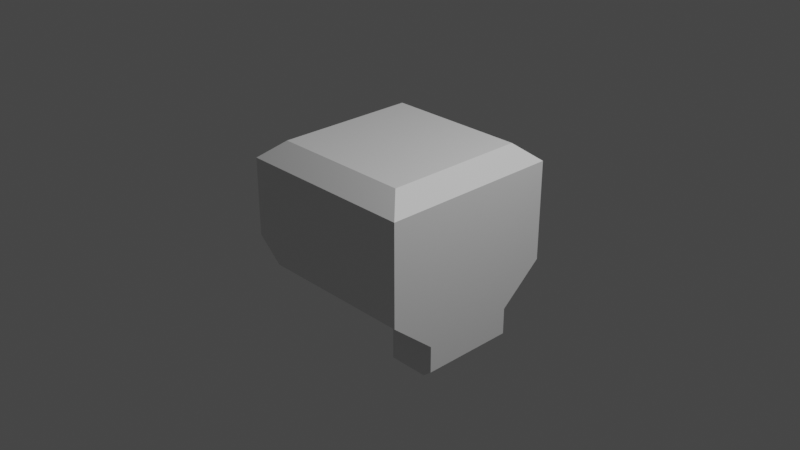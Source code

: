 # Source: skull.blend  (saved by Blender 2.91.10; exported with 4.5.12 LTS)
import bpy
from mathutils import Matrix  # noqa: F401  (used for matrix-valued properties, if any)

bpy.ops.wm.read_factory_settings(use_empty=True)
scene = bpy.context.scene
scene.name = 'Scene'

# ---- collections
col_collection = bpy.data.collections.new('Collection'); scene.collection.children.link(col_collection)

# ---- materials (node trees are filled in below, after node groups)
mat_material = bpy.data.materials.new('Material')
mat_material.alpha_threshold = 0.0
mat_material.use_transparent_shadow = False
mat_material.line_color = (0.0, 0.0, 0.0, 1.0)

# ---- material node trees
mat_material.use_nodes = True; mat_material.node_tree.nodes.clear()
_N = mat_material.node_tree.nodes; _L = mat_material.node_tree.links
n0 = _N.new('ShaderNodeOutputMaterial'); n0.name = 'Material Output'; n0.location = (300, 300)
n1 = _N.new('ShaderNodeBsdfPrincipled'); n1.name = 'Principled BSDF'; n1.location = (10, 300)
n1.distribution = 'GGX'
n1.subsurface_method = 'BURLEY'
n1.inputs[2].default_value = 0.4
n1.inputs[3].default_value = 1.45
n1.inputs[27].default_value = (0.0, 0.0, 0.0, 1.0)
n1.inputs[28].default_value = 1.0
_L.new(n1.outputs[0], n0.inputs[0])
n0.is_active_output = True

# ---- world
world_world = bpy.data.worlds.new('World'); scene.world = world_world
world_world.use_nodes = True; world_world.node_tree.nodes.clear()
_N = world_world.node_tree.nodes; _L = world_world.node_tree.links
n0 = _N.new('ShaderNodeOutputWorld'); n0.name = 'World Output'; n0.location = (300, 300)
n1 = _N.new('ShaderNodeBackground'); n1.name = 'Background'; n1.location = (10, 300)
n1.inputs[0].default_value = (0.05088, 0.05088, 0.05088, 1.0)
_L.new(n1.outputs[0], n0.inputs[0])
n0.is_active_output = True
world_world.color = (0.05088, 0.05088, 0.05088)
world_world.use_sun_shadow = False
world_world.sun_shadow_jitter_overblur = 0.0

# ---- cameras
cam_camera = bpy.data.cameras.new('Camera')
cam_camera.clip_end = 100.0
cam_camera.ortho_scale = 7.314

# ---- lights
light_light = bpy.data.lights.new('Light', 'POINT')
light_light.transmission_factor = 0.0
light_light.energy = 1000.0
light_light.shadow_soft_size = 0.1
light_light.shadow_maximum_resolution = 0.006
light_light.use_absolute_resolution = True

# ---- meshes
me_cube = bpy.data.meshes.new('Cube')
me_cube.from_pydata([(0.7787, 0.7787, 1.0), (1.0, 1.0, 0.7787), (0.7787, -0.7787, 1.0), (1.0, -1.0, 0.7787), (-0.7787, 0.7787, 1.0), (-1.0, 1.0, 0.7787), (-0.7787, -0.7787, 1.0), (-1.0, -1.0, 0.7787), (-1.0, 1.0, -0.2379), (-1.0, -1.0, -0.2379), (1.0, 0.5231, -1.0), (1.0, 1.0, -0.5231), (1.0, -1.0, -0.5231), (1.0, -0.5231, -1.0), (-0.7148, 1.0, -0.5231), (-0.7148, -1.0, -0.5231), (0.4672, 0.5231, -1.0), (-0.7148, 1.0, -0.5231), (-0.7148, -1.0, -0.5231), (0.4672, -0.5231, -1.0), (0.4672, 0.5231, -1.44), (0.4672, -0.5231, -1.44), (0.9068, -0.5231, -1.44), (1.0, -0.5231, -1.347), (1.0, 0.5231, -1.347), (0.9068, 0.5231, -1.44)], [], [(12, 15, 18, 19, 13), (12, 3, 7, 9, 15), (0, 4, 6, 2), (14, 8, 5, 1, 11), (2, 6, 7, 3), (0, 2, 3, 1), (6, 4, 5, 7), (4, 0, 1, 5), (9, 7, 5, 8), (10, 11, 1, 3, 12, 13), (10, 13, 23, 24), (14, 17, 18, 15, 9, 8), (18, 17, 16, 19), (14, 11, 10, 16, 17), (19, 16, 20, 21), (16, 10, 24, 25, 20), (20, 25, 22, 21), (24, 23, 22, 25), (13, 19, 21, 22, 23)])
_uv = me_cube.uv_layers.new(name='UVMap')
_uv.uv.foreach_set('vector', [0.375, 0.75, 0.2203, 0.75, 0.2203, 0.75, 0.3084, 0.6904, 0.375, 0.6904, 0.4346, 0.75, 0.5973, 0.75, 0.5973, 1.0, 0.4703, 1.0, 0.4346, 0.9643, 0.6527, 0.5277, 0.8473, 0.5277, 0.8473, 0.7223, 0.6527, 0.7223, 0.4346, 0.2857, 0.4703, 0.25, 0.5973, 0.25, 0.5973, 0.5, 0.4346, 0.5, 0.6527, 0.7223, 0.8473, 0.7223, 0.875, 0.75, 0.625, 0.75, 0.6527, 0.5277, 0.6527, 0.7223, 0.5973, 0.75, 0.5973, 0.5, 0.8473, 0.7223, 0.8473, 0.5277, 0.875, 0.5, 0.875, 0.75, 0.8473, 0.5277, 0.6527, 0.5277, 0.625, 0.5, 0.875, 0.5, 0.4703, 0.0, 0.5973, 0.0, 0.5973, 0.25, 0.4703, 0.25, 0.375, 0.5596, 0.4346, 0.5, 0.5973, 0.5, 0.5973, 0.75, 0.4346, 0.75, 0.375, 0.6904, 0.375, 0.5596, 0.375, 0.6904, 0.375, 0.6904, 0.375, 0.5596, 0.1607, 0.5, 0.1607, 0.5, 0.1607, 0.75, 0.1607, 0.75, 0.125, 0.75, 0.125, 0.5, 0.1607, 0.75, 0.1607, 0.5, 0.3084, 0.5596, 0.3084, 0.6904, 0.2203, 0.5, 0.375, 0.5, 0.375, 0.5596, 0.3084, 0.5596, 0.2203, 0.5, 0.3084, 0.6904, 0.3084, 0.5596, 0.3084, 0.5596, 0.3084, 0.6904, 0.3084, 0.5596, 0.375, 0.5596, 0.375, 0.5596, 0.3634, 0.5596, 0.3084, 0.5596, 0.3084, 0.5596, 0.3634, 0.5596, 0.3634, 0.6904, 0.3084, 0.6904, 0.375, 0.5596, 0.375, 0.6904, 0.3634, 0.6904, 0.3634, 0.5596, 0.375, 0.6904, 0.3084, 0.6904, 0.3084, 0.6904, 0.3634, 0.6904, 0.375, 0.6904])
me_cube.materials.append(mat_material)
me_cube.use_remesh_preserve_volume = False
me_cube.use_remesh_preserve_attributes = False
me_cube.use_mirror_vertex_groups = False
me_cube.update()

# ---- objects
ob_cube = bpy.data.objects.new('Cube', me_cube)
ob_light = bpy.data.objects.new('Light', light_light)
ob_camera = bpy.data.objects.new('Camera', cam_camera)

# ---- transforms, parenting, visibility, modifiers, constraints
ob_cube.location = (0.0, 0.0, 0.0)
ob_cube.scale = (1.0, 1.0, 0.8398)
ob_cube.lock_rotations_4d = False
ob_cube.empty_display_type = 'ARROWS'
ob_cube.lineart.crease_threshold = 0.0
ob_light.location = (4.076, 1.005, 5.904)
ob_light.rotation_euler = (0.6503, 0.05522, 1.866)
ob_light.lock_rotations_4d = False
ob_light.empty_display_type = 'ARROWS'
ob_light.color = (0.0, 0.0, 0.0, 0.0)
ob_light.lineart.crease_threshold = 0.0
ob_camera.location = (7.359, -6.926, 4.958)
ob_camera.rotation_euler = (1.109, 0.0, 0.8149)
ob_camera.lock_rotations_4d = False
ob_camera.empty_display_type = 'ARROWS'
ob_camera.color = (0.0, 0.0, 0.0, 0.0)
ob_camera.display_type = 'WIRE'
ob_camera.lineart.crease_threshold = 0.0

# ---- collection membership
col_collection.objects.link(ob_cube)
col_collection.objects.link(ob_light)
col_collection.objects.link(ob_camera)

# ---- scene / render settings (as saved in the file)
scene.camera = ob_camera
scene.frame_start = 1; scene.frame_end = 250; scene.frame_set(1)
scene.render.engine = 'BLENDER_EEVEE_NEXT'
scene.cycles.use_denoising = False
scene.cycles.samples = 128
scene.cycles.sampling_pattern = 'TABULATED_SOBOL'
scene.cycles.use_adaptive_sampling = False
scene.cycles.use_light_tree = False
scene.view_settings.view_transform = 'Filmic'
bpy.context.view_layer.update()
